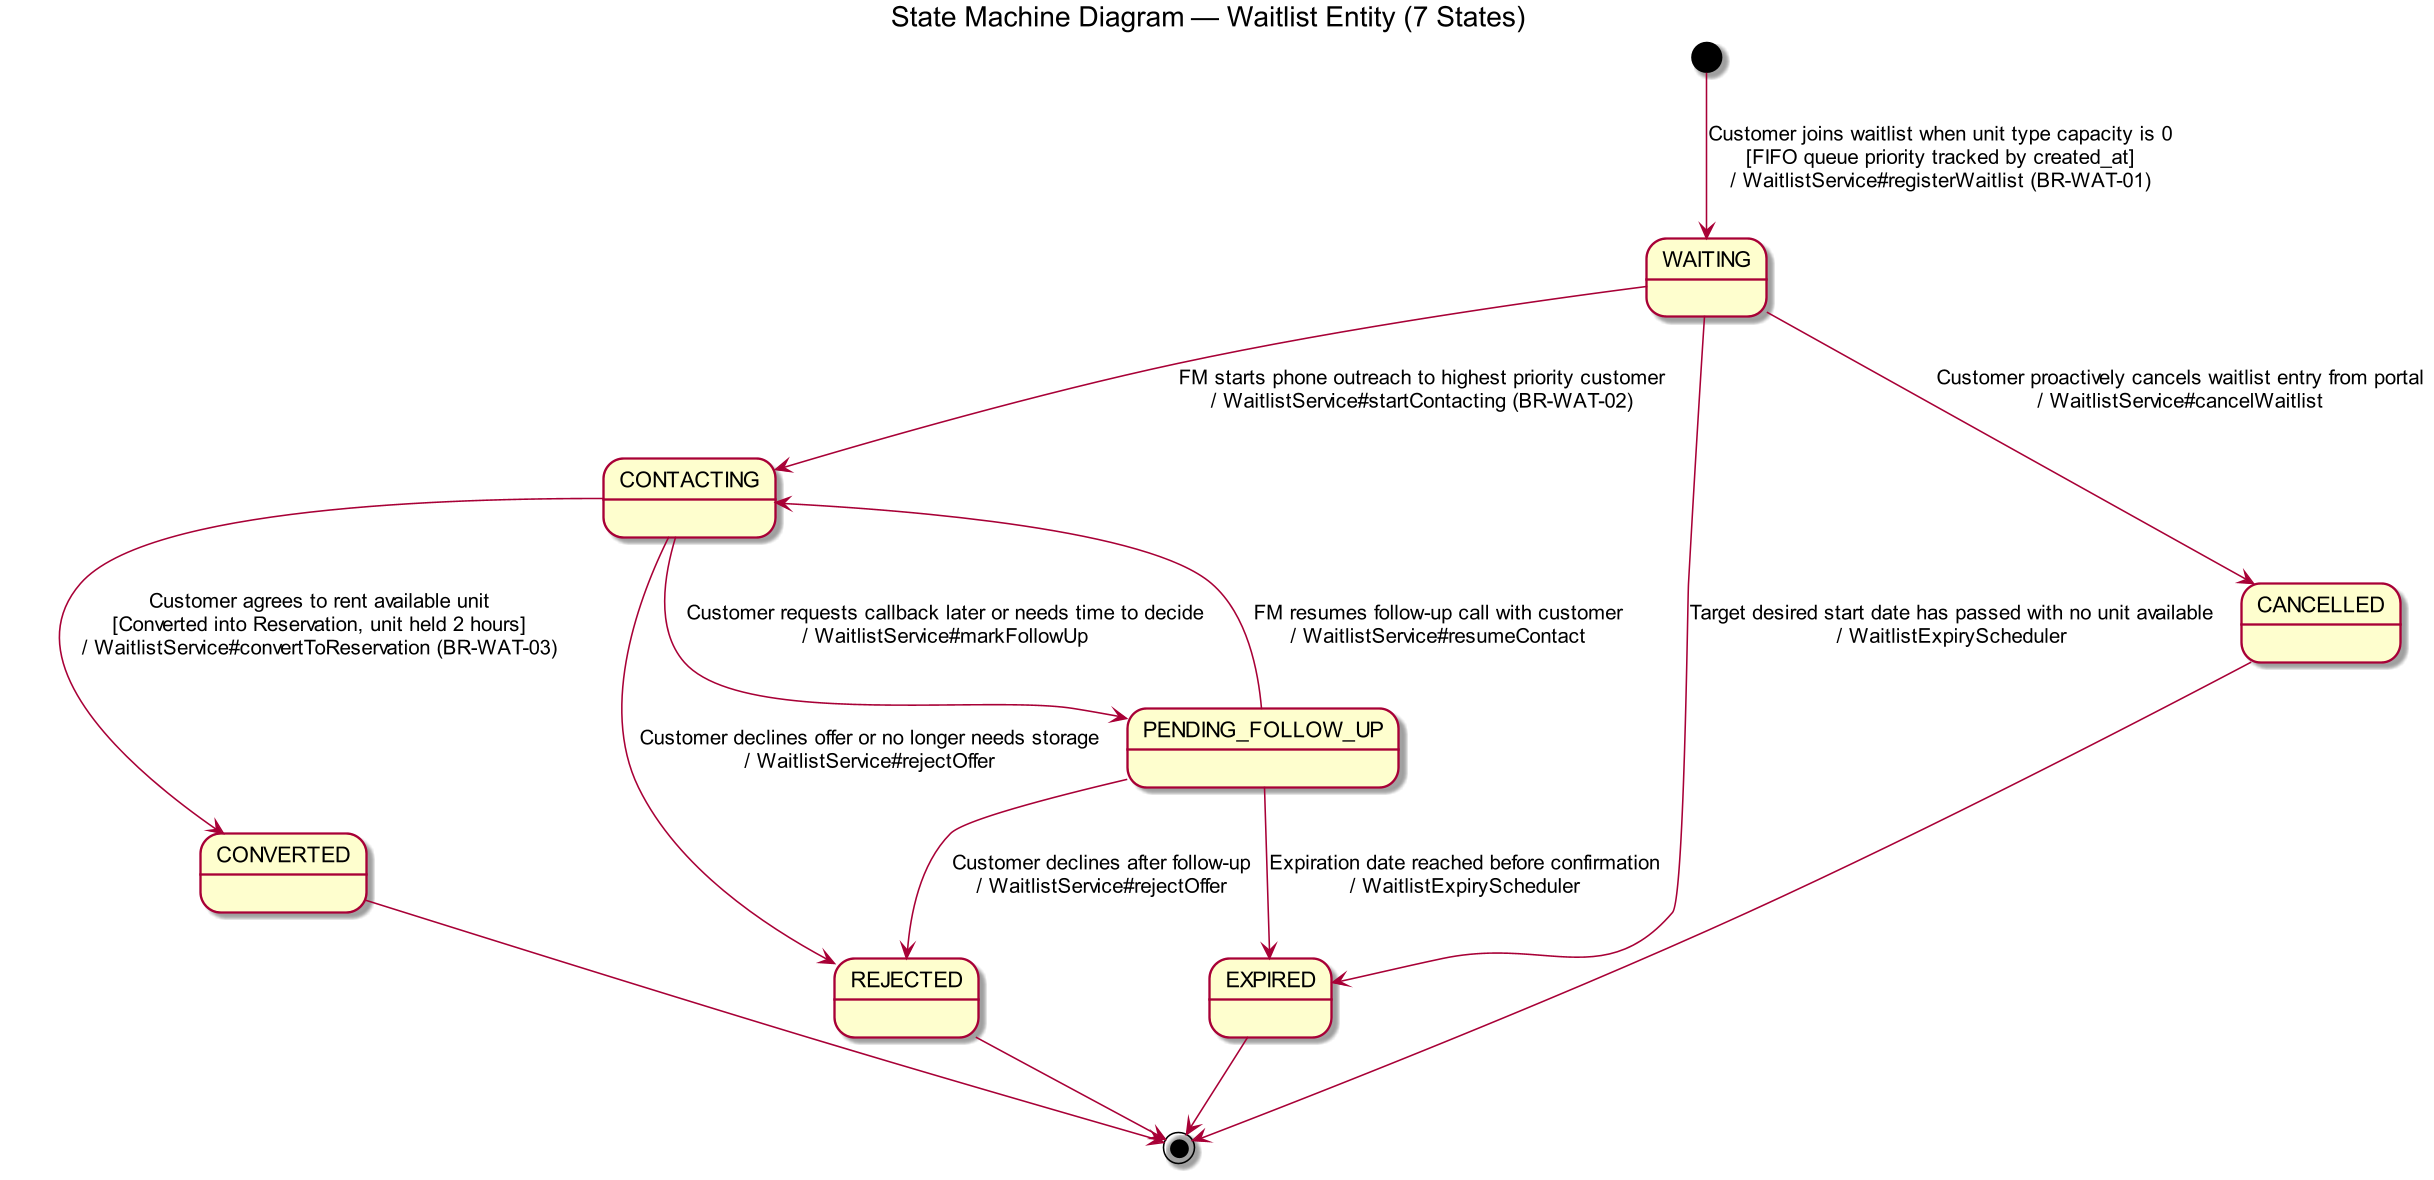

The diagram above was rendered by PlantUML. Its source (embedded in the PNG):
@startuml st-waitlist
!pragma layout smetana
skinparam dpi 150
skinparam defaultFontName Arial
skinparam roundcorner 6

title State Machine Diagram — Waitlist Entity (7 States)

[*] --> WAITING : Customer joins waitlist when unit type capacity is 0\n[FIFO queue priority tracked by created_at]\n/ WaitlistService#registerWaitlist (BR-WAT-01)

WAITING --> CONTACTING : FM starts phone outreach to highest priority customer\n/ WaitlistService#startContacting (BR-WAT-02)
WAITING --> EXPIRED : Target desired start date has passed with no unit available\n/ WaitlistExpiryScheduler
WAITING --> CANCELLED : Customer proactively cancels waitlist entry from portal\n/ WaitlistService#cancelWaitlist

CONTACTING --> PENDING_FOLLOW_UP : Customer requests callback later or needs time to decide\n/ WaitlistService#markFollowUp
CONTACTING --> CONVERTED : Customer agrees to rent available unit\n[Converted into Reservation, unit held 2 hours]\n/ WaitlistService#convertToReservation (BR-WAT-03)
CONTACTING --> REJECTED : Customer declines offer or no longer needs storage\n/ WaitlistService#rejectOffer

PENDING_FOLLOW_UP --> CONTACTING : FM resumes follow-up call with customer\n/ WaitlistService#resumeContact
PENDING_FOLLOW_UP --> REJECTED : Customer declines after follow-up\n/ WaitlistService#rejectOffer
PENDING_FOLLOW_UP --> EXPIRED : Expiration date reached before confirmation\n/ WaitlistExpiryScheduler

CONVERTED --> [*]
REJECTED --> [*]
EXPIRED --> [*]
CANCELLED --> [*]
@enduml